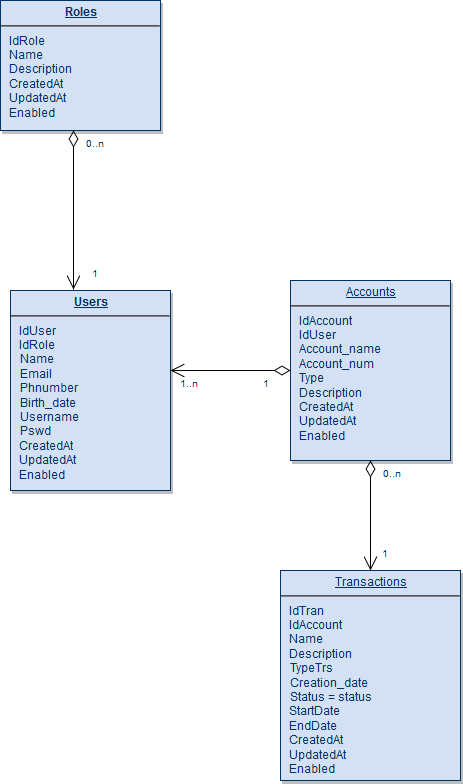

The diagram above was exported from draw.io. Its source (the exported page's mxGraphModel, read from the mxfile embedded in the PNG):
<mxGraphModel dx="1102" dy="613" grid="1" gridSize="10" guides="1" tooltips="1" connect="1" arrows="1" fold="1" page="1" pageScale="1" pageWidth="826" pageHeight="1169" background="#ffffff" math="0" shadow="0">
  <root>
    <mxCell id="0" />
    <mxCell id="1" parent="0" />
    <mxCell id="19" value="&lt;p style=&quot;margin: 0px ; margin-top: 4px ; text-align: center ; text-decoration: underline&quot;&gt;&lt;strong&gt;Roles&lt;/strong&gt;&lt;/p&gt;&lt;hr&gt;&lt;p style=&quot;margin: 0px ; margin-left: 8px&quot;&gt;IdRole&lt;br&gt;Name&lt;/p&gt;&lt;p style=&quot;margin: 0px ; margin-left: 8px&quot;&gt;Description&lt;/p&gt;&lt;p style=&quot;margin: 0px ; margin-left: 8px&quot;&gt;CreatedAt&lt;/p&gt;&lt;p style=&quot;margin: 0px ; margin-left: 8px&quot;&gt;UpdatedAt&lt;/p&gt;&lt;p style=&quot;margin: 0px ; margin-left: 8px&quot;&gt;Enabled&lt;/p&gt;" style="verticalAlign=top;align=left;overflow=fill;fontSize=12;fontFamily=Helvetica;html=1;strokeColor=#003366;shadow=1;fillColor=#D4E1F5;fontColor=#003366" parent="1" vertex="1">
      <mxGeometry x="130" y="100" width="160" height="130" as="geometry" />
    </mxCell>
    <mxCell id="22" value="&lt;p style=&quot;margin: 0px ; margin-top: 4px ; text-align: center ; text-decoration: underline&quot;&gt;&lt;strong&gt;Users&lt;/strong&gt;&lt;/p&gt;&lt;hr&gt;&lt;p style=&quot;margin: 0px ; margin-left: 8px&quot;&gt;IdUser&lt;/p&gt;&lt;p style=&quot;margin: 0px ; margin-left: 8px&quot;&gt;IdRole&lt;br&gt;&lt;/p&gt;&amp;nbsp;&amp;nbsp; Name&lt;br&gt;&amp;nbsp;&amp;nbsp; Email&lt;br&gt;&amp;nbsp;&amp;nbsp; Phnumber&lt;br&gt;&amp;nbsp;&amp;nbsp; Birth_date&lt;br&gt;&amp;nbsp;&amp;nbsp; Username&lt;br&gt;&amp;nbsp;&amp;nbsp; Pswd&lt;br&gt;&lt;p style=&quot;margin: 0px ; margin-left: 8px&quot;&gt;CreatedAt&lt;/p&gt;&lt;p style=&quot;margin: 0px ; margin-left: 8px&quot;&gt;UpdatedAt&lt;/p&gt;&lt;p style=&quot;margin: 0px ; margin-left: 8px&quot;&gt;Enabled&lt;/p&gt;" style="verticalAlign=top;align=left;overflow=fill;fontSize=12;fontFamily=Helvetica;html=1;strokeColor=#003366;shadow=1;fillColor=#D4E1F5;fontColor=#003366" parent="1" vertex="1">
      <mxGeometry x="140" y="390" width="160" height="200" as="geometry" />
    </mxCell>
    <mxCell id="27" value="&lt;p style=&quot;margin: 0px ; margin-top: 4px ; text-align: center ; text-decoration: underline&quot;&gt;Accounts&lt;/p&gt;&lt;hr&gt;&lt;p style=&quot;margin: 0px ; margin-left: 8px&quot;&gt;IdAccount&lt;br&gt;&lt;/p&gt;&lt;p style=&quot;margin: 0px ; margin-left: 8px&quot;&gt;IdUser&lt;/p&gt;&lt;p style=&quot;margin: 0px ; margin-left: 8px&quot;&gt;Account_name&lt;br&gt;&lt;/p&gt;&lt;p style=&quot;margin: 0px ; margin-left: 8px&quot;&gt;Account_num&lt;br&gt;&lt;/p&gt;&lt;p style=&quot;margin: 0px ; margin-left: 8px&quot;&gt;Type&lt;br&gt;&lt;/p&gt;&lt;p style=&quot;margin: 0px ; margin-left: 8px&quot;&gt;Description&lt;/p&gt;&lt;p style=&quot;margin: 0px ; margin-left: 8px&quot;&gt;CreatedAt&lt;/p&gt;&lt;p style=&quot;margin: 0px ; margin-left: 8px&quot;&gt;UpdatedAt&lt;/p&gt;&lt;p style=&quot;margin: 0px ; margin-left: 8px&quot;&gt;Enabled&lt;/p&gt;" style="verticalAlign=top;align=left;overflow=fill;fontSize=12;fontFamily=Helvetica;html=1;strokeColor=#003366;shadow=1;fillColor=#D4E1F5;fontColor=#003366" parent="1" vertex="1">
      <mxGeometry x="420" y="380" width="160" height="180" as="geometry" />
    </mxCell>
    <mxCell id="35" value="&lt;p style=&quot;margin: 0px ; margin-top: 4px ; text-align: center ; text-decoration: underline&quot;&gt;Transactions&lt;/p&gt;&lt;hr&gt;&lt;p style=&quot;margin: 0px ; margin-left: 8px&quot;&gt;IdTran&lt;/p&gt;&lt;p style=&quot;margin: 0px ; margin-left: 8px&quot;&gt;IdAccount&lt;br&gt;&lt;/p&gt;&lt;p style=&quot;margin: 0px ; margin-left: 8px&quot;&gt;Name&lt;/p&gt;&lt;p style=&quot;margin: 0px ; margin-left: 8px&quot;&gt;Description&lt;/p&gt;&amp;nbsp;&amp;nbsp; TypeTrs&lt;br&gt;&amp;nbsp;&amp;nbsp; Creation_date&lt;br&gt;&amp;nbsp;&amp;nbsp; Status = status&lt;p style=&quot;margin: 0px ; margin-left: 8px&quot;&gt;StartDate&lt;/p&gt;&lt;p style=&quot;margin: 0px ; margin-left: 8px&quot;&gt;EndDate&lt;/p&gt;&lt;p style=&quot;margin: 0px ; margin-left: 8px&quot;&gt;CreatedAt&lt;/p&gt;&lt;p style=&quot;margin: 0px ; margin-left: 8px&quot;&gt;UpdatedAt&lt;/p&gt;&lt;p style=&quot;margin: 0px ; margin-left: 8px&quot;&gt;Enabled&lt;/p&gt;" style="verticalAlign=top;align=left;overflow=fill;fontSize=12;fontFamily=Helvetica;html=1;strokeColor=#003366;shadow=1;fillColor=#D4E1F5;fontColor=#003366" parent="1" vertex="1">
      <mxGeometry x="410" y="670" width="180" height="210" as="geometry" />
    </mxCell>
    <mxCell id="36" value="" style="endArrow=open;endSize=12;startArrow=diamondThin;startSize=14;startFill=0;edgeStyle=orthogonalEdgeStyle;entryX=0.394;entryY=-0.005;entryDx=0;entryDy=0;entryPerimeter=0;" parent="1" source="19" target="22" edge="1">
      <mxGeometry y="160" as="geometry">
        <mxPoint y="160" as="sourcePoint" />
        <mxPoint x="489" y="375" as="targetPoint" />
        <Array as="points">
          <mxPoint x="203" y="300" />
          <mxPoint x="203" y="300" />
        </Array>
      </mxGeometry>
    </mxCell>
    <mxCell id="37" value="0..n" style="resizable=0;align=left;verticalAlign=top;labelBackgroundColor=#ffffff;fontSize=10;strokeColor=#003366;shadow=1;fillColor=#D4E1F5;fontColor=#003366" parent="36" connectable="0" vertex="1">
      <mxGeometry x="-1" relative="1" as="geometry">
        <mxPoint x="10" as="offset" />
      </mxGeometry>
    </mxCell>
    <mxCell id="81" value="" style="endArrow=open;endSize=12;startArrow=diamondThin;startSize=14;startFill=0;edgeStyle=orthogonalEdgeStyle" parent="1" source="27" target="35" edge="1">
      <mxGeometry x="1119.36" y="540" as="geometry">
        <mxPoint x="1119.36" y="540" as="sourcePoint" />
        <mxPoint x="1279.36" y="540" as="targetPoint" />
        <Array as="points">
          <mxPoint x="500" y="630" />
          <mxPoint x="500" y="630" />
        </Array>
      </mxGeometry>
    </mxCell>
    <mxCell id="82" value="0..n" style="resizable=0;align=left;verticalAlign=top;labelBackgroundColor=#ffffff;fontSize=10;strokeColor=#003366;shadow=1;fillColor=#D4E1F5;fontColor=#003366" parent="81" connectable="0" vertex="1">
      <mxGeometry x="-1" relative="1" as="geometry">
        <mxPoint x="10" as="offset" />
      </mxGeometry>
    </mxCell>
    <mxCell id="83" value="1" style="resizable=0;align=right;verticalAlign=top;labelBackgroundColor=#ffffff;fontSize=10;strokeColor=#003366;shadow=1;fillColor=#D4E1F5;fontColor=#003366" parent="81" connectable="0" vertex="1">
      <mxGeometry x="1" relative="1" as="geometry">
        <mxPoint x="20" y="-30" as="offset" />
      </mxGeometry>
    </mxCell>
    <mxCell id="84" value="" style="endArrow=open;endSize=12;startArrow=diamondThin;startSize=14;startFill=0;edgeStyle=orthogonalEdgeStyle" parent="1" source="27" target="22" edge="1">
      <mxGeometry x="1389.36" y="130" as="geometry">
        <mxPoint x="1389.36" y="130" as="sourcePoint" />
        <mxPoint x="1549.36" y="130" as="targetPoint" />
        <Array as="points">
          <mxPoint x="450" y="480" />
          <mxPoint x="450" y="480" />
        </Array>
      </mxGeometry>
    </mxCell>
    <mxCell id="85" value="1" style="resizable=0;align=left;verticalAlign=top;labelBackgroundColor=#ffffff;fontSize=10;strokeColor=#003366;shadow=1;fillColor=#D4E1F5;fontColor=#003366" parent="84" connectable="0" vertex="1">
      <mxGeometry x="-1" relative="1" as="geometry">
        <mxPoint x="-30" as="offset" />
      </mxGeometry>
    </mxCell>
    <mxCell id="86" value="1..n" style="resizable=0;align=right;verticalAlign=top;labelBackgroundColor=#ffffff;fontSize=10;strokeColor=#003366;shadow=1;fillColor=#D4E1F5;fontColor=#003366" parent="84" connectable="0" vertex="1">
      <mxGeometry x="1" relative="1" as="geometry">
        <mxPoint x="30" y="2.7284841053187846e-13" as="offset" />
      </mxGeometry>
    </mxCell>
    <mxCell id="utmg-zSNJ_d3ux18dKNy-120" value="1" style="resizable=0;align=right;verticalAlign=top;labelBackgroundColor=#ffffff;fontSize=10;strokeColor=#003366;shadow=1;fillColor=#D4E1F5;fontColor=#003366" connectable="0" vertex="1" parent="1">
      <mxGeometry x="210" y="390" as="geometry">
        <mxPoint x="20" y="-30" as="offset" />
      </mxGeometry>
    </mxCell>
  </root>
</mxGraphModel>